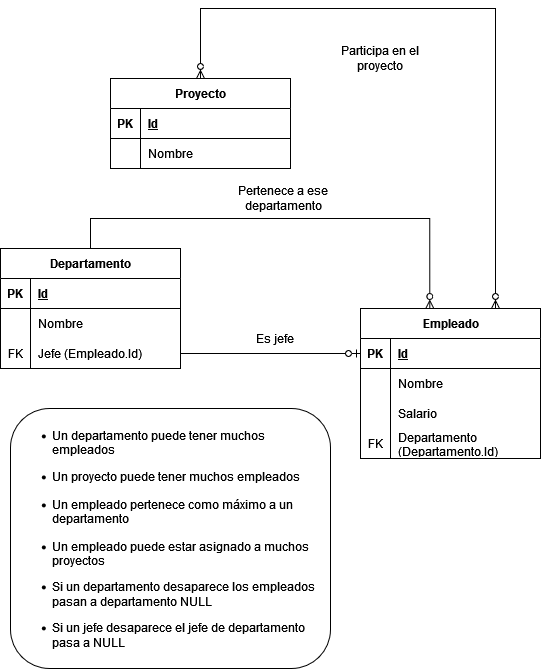

The diagram above was exported from draw.io. Its source (the exported page's mxGraphModel, read from the mxfile embedded in the PNG):
<mxGraphModel dx="590" dy="941" grid="1" gridSize="10" guides="1" tooltips="1" connect="1" arrows="1" fold="1" page="1" pageScale="1" pageWidth="827" pageHeight="1169" math="0" shadow="0">
  <root>
    <mxCell id="0" />
    <mxCell id="1" parent="0" />
    <mxCell id="rrJrNb6-ObH80Z0z0Eed-5" value="&lt;div&gt;Departamento&lt;/div&gt;" style="shape=table;startSize=30;container=1;collapsible=1;childLayout=tableLayout;fixedRows=1;rowLines=0;fontStyle=1;align=center;resizeLast=1;html=1;labelBackgroundColor=none;" vertex="1" parent="1">
      <mxGeometry x="10" y="320" width="180" height="120" as="geometry" />
    </mxCell>
    <mxCell id="rrJrNb6-ObH80Z0z0Eed-6" value="" style="shape=tableRow;horizontal=0;startSize=0;swimlaneHead=0;swimlaneBody=0;fillColor=none;collapsible=0;dropTarget=0;points=[[0,0.5],[1,0.5]];portConstraint=eastwest;top=0;left=0;right=0;bottom=1;labelBackgroundColor=none;" vertex="1" parent="rrJrNb6-ObH80Z0z0Eed-5">
      <mxGeometry y="30" width="180" height="30" as="geometry" />
    </mxCell>
    <mxCell id="rrJrNb6-ObH80Z0z0Eed-7" value="PK" style="shape=partialRectangle;connectable=0;fillColor=none;top=0;left=0;bottom=0;right=0;fontStyle=1;overflow=hidden;whiteSpace=wrap;html=1;labelBackgroundColor=none;" vertex="1" parent="rrJrNb6-ObH80Z0z0Eed-6">
      <mxGeometry width="30" height="30" as="geometry">
        <mxRectangle width="30" height="30" as="alternateBounds" />
      </mxGeometry>
    </mxCell>
    <mxCell id="rrJrNb6-ObH80Z0z0Eed-8" value="Id" style="shape=partialRectangle;connectable=0;fillColor=none;top=0;left=0;bottom=0;right=0;align=left;spacingLeft=6;fontStyle=5;overflow=hidden;whiteSpace=wrap;html=1;labelBackgroundColor=none;" vertex="1" parent="rrJrNb6-ObH80Z0z0Eed-6">
      <mxGeometry x="30" width="150" height="30" as="geometry">
        <mxRectangle width="150" height="30" as="alternateBounds" />
      </mxGeometry>
    </mxCell>
    <mxCell id="rrJrNb6-ObH80Z0z0Eed-9" value="" style="shape=tableRow;horizontal=0;startSize=0;swimlaneHead=0;swimlaneBody=0;fillColor=none;collapsible=0;dropTarget=0;points=[[0,0.5],[1,0.5]];portConstraint=eastwest;top=0;left=0;right=0;bottom=0;labelBackgroundColor=none;" vertex="1" parent="rrJrNb6-ObH80Z0z0Eed-5">
      <mxGeometry y="60" width="180" height="30" as="geometry" />
    </mxCell>
    <mxCell id="rrJrNb6-ObH80Z0z0Eed-10" value="" style="shape=partialRectangle;connectable=0;fillColor=none;top=0;left=0;bottom=0;right=0;editable=1;overflow=hidden;whiteSpace=wrap;html=1;labelBackgroundColor=none;" vertex="1" parent="rrJrNb6-ObH80Z0z0Eed-9">
      <mxGeometry width="30" height="30" as="geometry">
        <mxRectangle width="30" height="30" as="alternateBounds" />
      </mxGeometry>
    </mxCell>
    <mxCell id="rrJrNb6-ObH80Z0z0Eed-11" value="Nombre" style="shape=partialRectangle;connectable=0;fillColor=none;top=0;left=0;bottom=0;right=0;align=left;spacingLeft=6;overflow=hidden;whiteSpace=wrap;html=1;labelBackgroundColor=none;" vertex="1" parent="rrJrNb6-ObH80Z0z0Eed-9">
      <mxGeometry x="30" width="150" height="30" as="geometry">
        <mxRectangle width="150" height="30" as="alternateBounds" />
      </mxGeometry>
    </mxCell>
    <mxCell id="rrJrNb6-ObH80Z0z0Eed-12" value="" style="shape=tableRow;horizontal=0;startSize=0;swimlaneHead=0;swimlaneBody=0;fillColor=none;collapsible=0;dropTarget=0;points=[[0,0.5],[1,0.5]];portConstraint=eastwest;top=0;left=0;right=0;bottom=0;labelBackgroundColor=none;" vertex="1" parent="rrJrNb6-ObH80Z0z0Eed-5">
      <mxGeometry y="90" width="180" height="30" as="geometry" />
    </mxCell>
    <mxCell id="rrJrNb6-ObH80Z0z0Eed-13" value="FK" style="shape=partialRectangle;connectable=0;fillColor=none;top=0;left=0;bottom=0;right=0;editable=1;overflow=hidden;whiteSpace=wrap;html=1;labelBackgroundColor=none;" vertex="1" parent="rrJrNb6-ObH80Z0z0Eed-12">
      <mxGeometry width="30" height="30" as="geometry">
        <mxRectangle width="30" height="30" as="alternateBounds" />
      </mxGeometry>
    </mxCell>
    <mxCell id="rrJrNb6-ObH80Z0z0Eed-14" value="&lt;div&gt;Jefe (Empleado.Id)&lt;/div&gt;" style="shape=partialRectangle;connectable=0;fillColor=none;top=0;left=0;bottom=0;right=0;align=left;spacingLeft=6;overflow=hidden;whiteSpace=wrap;html=1;labelBackgroundColor=none;" vertex="1" parent="rrJrNb6-ObH80Z0z0Eed-12">
      <mxGeometry x="30" width="150" height="30" as="geometry">
        <mxRectangle width="150" height="30" as="alternateBounds" />
      </mxGeometry>
    </mxCell>
    <mxCell id="rrJrNb6-ObH80Z0z0Eed-18" value="Empleado" style="shape=table;startSize=30;container=1;collapsible=1;childLayout=tableLayout;fixedRows=1;rowLines=0;fontStyle=1;align=center;resizeLast=1;html=1;labelBackgroundColor=none;" vertex="1" parent="1">
      <mxGeometry x="370" y="380" width="180" height="150" as="geometry" />
    </mxCell>
    <mxCell id="rrJrNb6-ObH80Z0z0Eed-19" value="" style="shape=tableRow;horizontal=0;startSize=0;swimlaneHead=0;swimlaneBody=0;fillColor=none;collapsible=0;dropTarget=0;points=[[0,0.5],[1,0.5]];portConstraint=eastwest;top=0;left=0;right=0;bottom=1;labelBackgroundColor=none;" vertex="1" parent="rrJrNb6-ObH80Z0z0Eed-18">
      <mxGeometry y="30" width="180" height="30" as="geometry" />
    </mxCell>
    <mxCell id="rrJrNb6-ObH80Z0z0Eed-20" value="PK" style="shape=partialRectangle;connectable=0;fillColor=none;top=0;left=0;bottom=0;right=0;fontStyle=1;overflow=hidden;whiteSpace=wrap;html=1;labelBackgroundColor=none;" vertex="1" parent="rrJrNb6-ObH80Z0z0Eed-19">
      <mxGeometry width="30" height="30" as="geometry">
        <mxRectangle width="30" height="30" as="alternateBounds" />
      </mxGeometry>
    </mxCell>
    <mxCell id="rrJrNb6-ObH80Z0z0Eed-21" value="Id" style="shape=partialRectangle;connectable=0;fillColor=none;top=0;left=0;bottom=0;right=0;align=left;spacingLeft=6;fontStyle=5;overflow=hidden;whiteSpace=wrap;html=1;labelBackgroundColor=none;" vertex="1" parent="rrJrNb6-ObH80Z0z0Eed-19">
      <mxGeometry x="30" width="150" height="30" as="geometry">
        <mxRectangle width="150" height="30" as="alternateBounds" />
      </mxGeometry>
    </mxCell>
    <mxCell id="rrJrNb6-ObH80Z0z0Eed-22" value="" style="shape=tableRow;horizontal=0;startSize=0;swimlaneHead=0;swimlaneBody=0;fillColor=none;collapsible=0;dropTarget=0;points=[[0,0.5],[1,0.5]];portConstraint=eastwest;top=0;left=0;right=0;bottom=0;labelBackgroundColor=none;" vertex="1" parent="rrJrNb6-ObH80Z0z0Eed-18">
      <mxGeometry y="60" width="180" height="30" as="geometry" />
    </mxCell>
    <mxCell id="rrJrNb6-ObH80Z0z0Eed-23" value="" style="shape=partialRectangle;connectable=0;fillColor=none;top=0;left=0;bottom=0;right=0;editable=1;overflow=hidden;whiteSpace=wrap;html=1;labelBackgroundColor=none;" vertex="1" parent="rrJrNb6-ObH80Z0z0Eed-22">
      <mxGeometry width="30" height="30" as="geometry">
        <mxRectangle width="30" height="30" as="alternateBounds" />
      </mxGeometry>
    </mxCell>
    <mxCell id="rrJrNb6-ObH80Z0z0Eed-24" value="Nombre" style="shape=partialRectangle;connectable=0;fillColor=none;top=0;left=0;bottom=0;right=0;align=left;spacingLeft=6;overflow=hidden;whiteSpace=wrap;html=1;labelBackgroundColor=none;" vertex="1" parent="rrJrNb6-ObH80Z0z0Eed-22">
      <mxGeometry x="30" width="150" height="30" as="geometry">
        <mxRectangle width="150" height="30" as="alternateBounds" />
      </mxGeometry>
    </mxCell>
    <mxCell id="rrJrNb6-ObH80Z0z0Eed-25" value="" style="shape=tableRow;horizontal=0;startSize=0;swimlaneHead=0;swimlaneBody=0;fillColor=none;collapsible=0;dropTarget=0;points=[[0,0.5],[1,0.5]];portConstraint=eastwest;top=0;left=0;right=0;bottom=0;labelBackgroundColor=none;" vertex="1" parent="rrJrNb6-ObH80Z0z0Eed-18">
      <mxGeometry y="90" width="180" height="30" as="geometry" />
    </mxCell>
    <mxCell id="rrJrNb6-ObH80Z0z0Eed-26" value="" style="shape=partialRectangle;connectable=0;fillColor=none;top=0;left=0;bottom=0;right=0;editable=1;overflow=hidden;whiteSpace=wrap;html=1;labelBackgroundColor=none;" vertex="1" parent="rrJrNb6-ObH80Z0z0Eed-25">
      <mxGeometry width="30" height="30" as="geometry">
        <mxRectangle width="30" height="30" as="alternateBounds" />
      </mxGeometry>
    </mxCell>
    <mxCell id="rrJrNb6-ObH80Z0z0Eed-27" value="Salario" style="shape=partialRectangle;connectable=0;fillColor=none;top=0;left=0;bottom=0;right=0;align=left;spacingLeft=6;overflow=hidden;whiteSpace=wrap;html=1;labelBackgroundColor=none;" vertex="1" parent="rrJrNb6-ObH80Z0z0Eed-25">
      <mxGeometry x="30" width="150" height="30" as="geometry">
        <mxRectangle width="150" height="30" as="alternateBounds" />
      </mxGeometry>
    </mxCell>
    <mxCell id="rrJrNb6-ObH80Z0z0Eed-28" value="" style="shape=tableRow;horizontal=0;startSize=0;swimlaneHead=0;swimlaneBody=0;fillColor=none;collapsible=0;dropTarget=0;points=[[0,0.5],[1,0.5]];portConstraint=eastwest;top=0;left=0;right=0;bottom=0;labelBackgroundColor=none;" vertex="1" parent="rrJrNb6-ObH80Z0z0Eed-18">
      <mxGeometry y="120" width="180" height="30" as="geometry" />
    </mxCell>
    <mxCell id="rrJrNb6-ObH80Z0z0Eed-29" value="FK" style="shape=partialRectangle;connectable=0;fillColor=none;top=0;left=0;bottom=0;right=0;editable=1;overflow=hidden;whiteSpace=wrap;html=1;labelBackgroundColor=none;" vertex="1" parent="rrJrNb6-ObH80Z0z0Eed-28">
      <mxGeometry width="30" height="30" as="geometry">
        <mxRectangle width="30" height="30" as="alternateBounds" />
      </mxGeometry>
    </mxCell>
    <mxCell id="rrJrNb6-ObH80Z0z0Eed-30" value="Departamento (Departamento.Id)" style="shape=partialRectangle;connectable=0;fillColor=none;top=0;left=0;bottom=0;right=0;align=left;spacingLeft=6;overflow=hidden;whiteSpace=wrap;html=1;labelBackgroundColor=none;" vertex="1" parent="rrJrNb6-ObH80Z0z0Eed-28">
      <mxGeometry x="30" width="150" height="30" as="geometry">
        <mxRectangle width="150" height="30" as="alternateBounds" />
      </mxGeometry>
    </mxCell>
    <mxCell id="rrJrNb6-ObH80Z0z0Eed-31" value="Proyecto" style="shape=table;startSize=30;container=1;collapsible=1;childLayout=tableLayout;fixedRows=1;rowLines=0;fontStyle=1;align=center;resizeLast=1;html=1;labelBackgroundColor=none;" vertex="1" parent="1">
      <mxGeometry x="120" y="150" width="180" height="90" as="geometry" />
    </mxCell>
    <mxCell id="rrJrNb6-ObH80Z0z0Eed-32" value="" style="shape=tableRow;horizontal=0;startSize=0;swimlaneHead=0;swimlaneBody=0;fillColor=none;collapsible=0;dropTarget=0;points=[[0,0.5],[1,0.5]];portConstraint=eastwest;top=0;left=0;right=0;bottom=1;labelBackgroundColor=none;" vertex="1" parent="rrJrNb6-ObH80Z0z0Eed-31">
      <mxGeometry y="30" width="180" height="30" as="geometry" />
    </mxCell>
    <mxCell id="rrJrNb6-ObH80Z0z0Eed-33" value="PK" style="shape=partialRectangle;connectable=0;fillColor=none;top=0;left=0;bottom=0;right=0;fontStyle=1;overflow=hidden;whiteSpace=wrap;html=1;labelBackgroundColor=none;" vertex="1" parent="rrJrNb6-ObH80Z0z0Eed-32">
      <mxGeometry width="30" height="30" as="geometry">
        <mxRectangle width="30" height="30" as="alternateBounds" />
      </mxGeometry>
    </mxCell>
    <mxCell id="rrJrNb6-ObH80Z0z0Eed-34" value="Id" style="shape=partialRectangle;connectable=0;fillColor=none;top=0;left=0;bottom=0;right=0;align=left;spacingLeft=6;fontStyle=5;overflow=hidden;whiteSpace=wrap;html=1;labelBackgroundColor=none;" vertex="1" parent="rrJrNb6-ObH80Z0z0Eed-32">
      <mxGeometry x="30" width="150" height="30" as="geometry">
        <mxRectangle width="150" height="30" as="alternateBounds" />
      </mxGeometry>
    </mxCell>
    <mxCell id="rrJrNb6-ObH80Z0z0Eed-35" value="" style="shape=tableRow;horizontal=0;startSize=0;swimlaneHead=0;swimlaneBody=0;fillColor=none;collapsible=0;dropTarget=0;points=[[0,0.5],[1,0.5]];portConstraint=eastwest;top=0;left=0;right=0;bottom=0;labelBackgroundColor=none;" vertex="1" parent="rrJrNb6-ObH80Z0z0Eed-31">
      <mxGeometry y="60" width="180" height="30" as="geometry" />
    </mxCell>
    <mxCell id="rrJrNb6-ObH80Z0z0Eed-36" value="" style="shape=partialRectangle;connectable=0;fillColor=none;top=0;left=0;bottom=0;right=0;editable=1;overflow=hidden;whiteSpace=wrap;html=1;labelBackgroundColor=none;" vertex="1" parent="rrJrNb6-ObH80Z0z0Eed-35">
      <mxGeometry width="30" height="30" as="geometry">
        <mxRectangle width="30" height="30" as="alternateBounds" />
      </mxGeometry>
    </mxCell>
    <mxCell id="rrJrNb6-ObH80Z0z0Eed-37" value="Nombre" style="shape=partialRectangle;connectable=0;fillColor=none;top=0;left=0;bottom=0;right=0;align=left;spacingLeft=6;overflow=hidden;whiteSpace=wrap;html=1;labelBackgroundColor=none;" vertex="1" parent="rrJrNb6-ObH80Z0z0Eed-35">
      <mxGeometry x="30" width="150" height="30" as="geometry">
        <mxRectangle width="150" height="30" as="alternateBounds" />
      </mxGeometry>
    </mxCell>
    <mxCell id="rrJrNb6-ObH80Z0z0Eed-45" value="&lt;div&gt;Participa en el proyecto&lt;/div&gt;" style="rounded=0;whiteSpace=wrap;html=1;strokeColor=none;labelBackgroundColor=none;" vertex="1" parent="1">
      <mxGeometry x="330" y="100" width="120" height="60" as="geometry" />
    </mxCell>
    <mxCell id="rrJrNb6-ObH80Z0z0Eed-46" value="Pertenece a ese departamento" style="rounded=0;whiteSpace=wrap;html=1;strokeColor=none;labelBackgroundColor=none;" vertex="1" parent="1">
      <mxGeometry x="230" y="250" width="126" height="40" as="geometry" />
    </mxCell>
    <mxCell id="rrJrNb6-ObH80Z0z0Eed-47" value="" style="edgeStyle=entityRelationEdgeStyle;fontSize=12;html=1;endArrow=ERzeroToOne;endFill=1;rounded=0;exitX=1;exitY=0.5;exitDx=0;exitDy=0;labelBackgroundColor=none;fontColor=default;entryX=0;entryY=0.5;entryDx=0;entryDy=0;" edge="1" parent="1" source="rrJrNb6-ObH80Z0z0Eed-12" target="rrJrNb6-ObH80Z0z0Eed-19">
      <mxGeometry width="100" height="100" relative="1" as="geometry">
        <mxPoint x="200" y="425" as="sourcePoint" />
        <mxPoint x="320" y="320" as="targetPoint" />
      </mxGeometry>
    </mxCell>
    <mxCell id="rrJrNb6-ObH80Z0z0Eed-48" value="Es jefe" style="rounded=0;whiteSpace=wrap;html=1;strokeColor=none;labelBackgroundColor=none;" vertex="1" parent="1">
      <mxGeometry x="240" y="400" width="90" height="20" as="geometry" />
    </mxCell>
    <mxCell id="rrJrNb6-ObH80Z0z0Eed-50" value="" style="endArrow=ERzeroToMany;startArrow=ERzeroToMany;html=1;rounded=0;entryX=0.75;entryY=0;entryDx=0;entryDy=0;startFill=0;endFill=0;edgeStyle=orthogonalEdgeStyle;exitX=0.5;exitY=0;exitDx=0;exitDy=0;" edge="1" parent="1" source="rrJrNb6-ObH80Z0z0Eed-31" target="rrJrNb6-ObH80Z0z0Eed-18">
      <mxGeometry width="50" height="50" relative="1" as="geometry">
        <mxPoint x="210" y="140" as="sourcePoint" />
        <mxPoint x="490.0000000000002" y="340" as="targetPoint" />
        <Array as="points">
          <mxPoint x="210" y="80" />
          <mxPoint x="505" y="80" />
        </Array>
      </mxGeometry>
    </mxCell>
    <mxCell id="rrJrNb6-ObH80Z0z0Eed-75" value="" style="endArrow=ERzeroToMany;startArrow=baseDash;html=1;rounded=0;edgeStyle=orthogonalEdgeStyle;exitX=0.5;exitY=0;exitDx=0;exitDy=0;entryX=0.385;entryY=0;entryDx=0;entryDy=0;entryPerimeter=0;endFill=0;startFill=0;" edge="1" parent="1" source="rrJrNb6-ObH80Z0z0Eed-5" target="rrJrNb6-ObH80Z0z0Eed-18">
      <mxGeometry width="50" height="50" relative="1" as="geometry">
        <mxPoint x="180" y="310" as="sourcePoint" />
        <mxPoint x="230" y="260" as="targetPoint" />
        <Array as="points">
          <mxPoint x="100" y="290" />
          <mxPoint x="439" y="290" />
        </Array>
      </mxGeometry>
    </mxCell>
    <mxCell id="rrJrNb6-ObH80Z0z0Eed-77" value="&lt;div align=&quot;left&quot;&gt;&lt;ul&gt;&lt;li&gt;Un departamento puede tener muchos empleados&lt;/li&gt;&lt;/ul&gt;&lt;ul&gt;&lt;li&gt;Un proyecto puede tener muchos empleados&lt;/li&gt;&lt;/ul&gt;&lt;ul&gt;&lt;li&gt;Un empleado pertenece como máximo a un departamento&lt;/li&gt;&lt;/ul&gt;&lt;ul&gt;&lt;li&gt;Un empleado puede estar asignado a muchos proyectos&lt;/li&gt;&lt;li&gt;&lt;p dir=&quot;ltr&quot;&gt;Si un departamento desaparece los empleados pasan a departamento NULL&lt;/p&gt;&lt;/li&gt;&lt;li&gt;&lt;p dir=&quot;ltr&quot;&gt;Si un jefe desaparece el jefe de departamento pasa a NULL&lt;/p&gt;&lt;/li&gt;&lt;/ul&gt;&lt;/div&gt;" style="rounded=1;whiteSpace=wrap;html=1;align=left;" vertex="1" parent="1">
      <mxGeometry x="20" y="480" width="320" height="260" as="geometry" />
    </mxCell>
  </root>
</mxGraphModel>